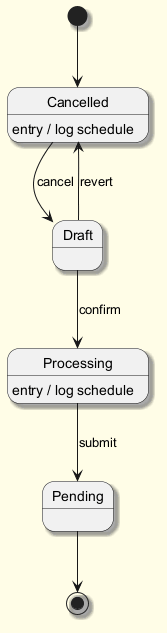

The diagram above was rendered by PlantUML. Its source (embedded in the PNG):
@startuml
skinparam backgroundColor #FFFDE7
skinparam classBackgroundColor #FFF9C4
skinparam classBorderColor #F57F17
skinparam shadowing true
[*] --> Cancelled
Cancelled --> Draft : cancel
Cancelled : entry / log schedule
Draft --> Processing : confirm
Processing --> Pending : submit
Processing : entry / log schedule
Draft --> Cancelled : revert
Pending --> [*]
@enduml